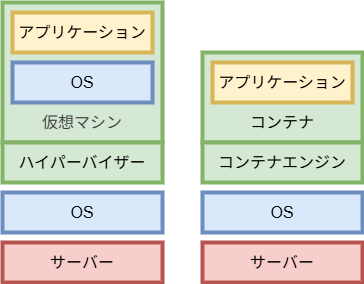

The diagram above was exported from draw.io. Its source (the exported page's mxGraphModel, read from the mxfile embedded in the PNG):
<mxGraphModel dx="426" dy="520" grid="1" gridSize="10" guides="1" tooltips="1" connect="1" arrows="1" fold="1" page="1" pageScale="1" pageWidth="827" pageHeight="1169" math="0" shadow="0">
  <root>
    <mxCell id="0" />
    <mxCell id="1" parent="0" />
    <mxCell id="2" value="&lt;font style=&quot;font-size: 16px;&quot;&gt;サーバー&lt;/font&gt;" style="rounded=0;whiteSpace=wrap;html=1;strokeWidth=4;fillColor=#f8cecc;strokeColor=#b85450;" vertex="1" parent="1">
      <mxGeometry x="120" y="360" width="160" height="40" as="geometry" />
    </mxCell>
    <mxCell id="3" value="&lt;font style=&quot;font-size: 16px;&quot;&gt;OS&lt;/font&gt;" style="rounded=0;whiteSpace=wrap;html=1;strokeWidth=4;strokeColor=#6c8ebf;fillColor=#dae8fc;" vertex="1" parent="1">
      <mxGeometry x="120" y="310" width="160" height="40" as="geometry" />
    </mxCell>
    <mxCell id="4" value="&lt;div style=&quot;padding-bottom: 0px; padding-right: 0px;&quot;&gt;&lt;br&gt;&lt;/div&gt;" style="rounded=0;whiteSpace=wrap;html=1;strokeWidth=4;strokeColor=#82b366;fillColor=#d5e8d4;" vertex="1" parent="1">
      <mxGeometry x="120" y="120" width="160" height="140" as="geometry" />
    </mxCell>
    <mxCell id="5" value="&lt;font style=&quot;font-size: 16px;&quot;&gt;OS&lt;/font&gt;" style="rounded=0;whiteSpace=wrap;html=1;strokeWidth=4;strokeColor=#6c8ebf;fillColor=#dae8fc;" vertex="1" parent="1">
      <mxGeometry x="130" y="180" width="140" height="40" as="geometry" />
    </mxCell>
    <mxCell id="6" value="&lt;span style=&quot;font-size: 16px;&quot;&gt;アプリケーション&lt;/span&gt;" style="rounded=0;whiteSpace=wrap;html=1;strokeWidth=4;strokeColor=#d6b656;fillColor=#fff2cc;" vertex="1" parent="1">
      <mxGeometry x="130" y="130" width="140" height="40" as="geometry" />
    </mxCell>
    <mxCell id="7" value="&lt;font style=&quot;font-size: 16px;&quot;&gt;ハイパーバイザー&lt;/font&gt;" style="rounded=0;whiteSpace=wrap;html=1;strokeWidth=4;strokeColor=#82b366;fillColor=#d5e8d4;" vertex="1" parent="1">
      <mxGeometry x="120" y="260" width="160" height="40" as="geometry" />
    </mxCell>
    <mxCell id="9" value="&lt;font style=&quot;font-size: 16px;&quot;&gt;サーバー&lt;/font&gt;" style="rounded=0;whiteSpace=wrap;html=1;strokeWidth=4;fillColor=#f8cecc;strokeColor=#b85450;" vertex="1" parent="1">
      <mxGeometry x="320" y="360" width="160" height="40" as="geometry" />
    </mxCell>
    <mxCell id="10" value="&lt;font style=&quot;font-size: 16px;&quot;&gt;OS&lt;/font&gt;" style="rounded=0;whiteSpace=wrap;html=1;strokeWidth=4;strokeColor=#6c8ebf;fillColor=#dae8fc;" vertex="1" parent="1">
      <mxGeometry x="320" y="310" width="160" height="40" as="geometry" />
    </mxCell>
    <mxCell id="11" value="" style="rounded=0;whiteSpace=wrap;html=1;strokeWidth=4;strokeColor=#82b366;fillColor=#d5e8d4;" vertex="1" parent="1">
      <mxGeometry x="320" y="170" width="160" height="90" as="geometry" />
    </mxCell>
    <mxCell id="13" value="&lt;span style=&quot;font-size: 16px;&quot;&gt;アプリケーション&lt;/span&gt;" style="rounded=0;whiteSpace=wrap;html=1;strokeWidth=4;strokeColor=#d6b656;fillColor=#fff2cc;" vertex="1" parent="1">
      <mxGeometry x="330" y="180" width="140" height="40" as="geometry" />
    </mxCell>
    <mxCell id="14" value="&lt;font style=&quot;font-size: 16px;&quot;&gt;コンテナエンジン&lt;/font&gt;" style="rounded=0;whiteSpace=wrap;html=1;strokeWidth=4;strokeColor=#82b366;fillColor=#d5e8d4;" vertex="1" parent="1">
      <mxGeometry x="320" y="260" width="160" height="40" as="geometry" />
    </mxCell>
    <mxCell id="18" value="&lt;span style=&quot;color: rgb(63, 63, 63); font-size: 16px;&quot;&gt;仮想マシン&lt;/span&gt;" style="rounded=0;whiteSpace=wrap;html=1;fillColor=none;strokeColor=none;" vertex="1" parent="1">
      <mxGeometry x="130" y="220" width="140" height="40" as="geometry" />
    </mxCell>
    <mxCell id="19" value="&lt;span style=&quot;font-size: 16px;&quot;&gt;コンテナ&lt;/span&gt;" style="rounded=0;whiteSpace=wrap;html=1;fillColor=none;strokeColor=none;" vertex="1" parent="1">
      <mxGeometry x="330" y="220" width="140" height="40" as="geometry" />
    </mxCell>
  </root>
</mxGraphModel>